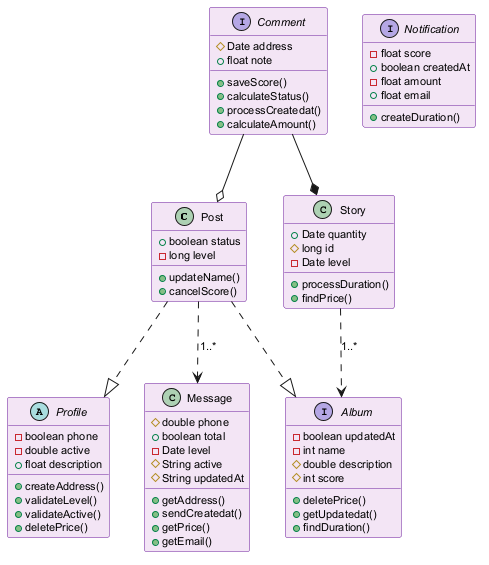

The diagram above was rendered by PlantUML. Its source (embedded in the PNG):
@startuml
skinparam backgroundColor #FFFFFF
skinparam classBackgroundColor #F3E5F5
skinparam classBorderColor #6A1B9A
skinparam defaultFontSize 11
class Post {
  +boolean status
  -long level
  +updateName()
  +cancelScore()
}
abstract class Profile {
  -boolean phone
  -double active
  +float description
  +createAddress()
  +validateLevel()
  +validateActive()
  +deletePrice()
}
interface Notification {
  -float score
  +boolean createdAt
  -float amount
  +float email
  +createDuration()
}
interface Comment {
  #Date address
  +float note
  +saveScore()
  +calculateStatus()
  +processCreatedat()
  +calculateAmount()
}
class Story {
  +Date quantity
  #long id
  -Date level
  +processDuration()
  +findPrice()
}
class Message {
  #double phone
  +boolean total
  -Date level
  #String active
  #String updatedAt
  +getAddress()
  +sendCreatedat()
  +getPrice()
  +getEmail()
}
interface Album {
  -boolean updatedAt
  -int name
  #double description
  #int score
  +deletePrice()
  +getUpdatedat()
  +findDuration()
}
Story ..> Album : "1..*"
Post ..|> Album
Comment --o Post
Post ..> Message : "1..*"
Comment --* Story
Post ..|> Profile
@enduml